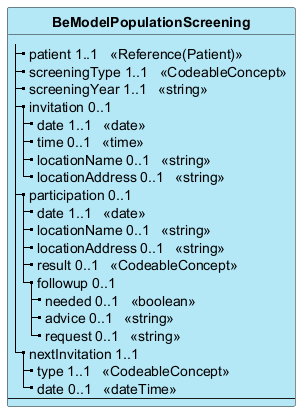

The diagram above was rendered by PlantUML. Its source (embedded in the PNG):
@startuml
skinparam ClassBackgroundColor #B5E8F7
skinparam linetype polyline
hide circle
hide stereotype

class "**BeModelPopulationScreening**" as BeModelPopulationScreening {
|_ patient 1..1   <<Reference(Patient)>>  
|_ screeningType 1..1   <<CodeableConcept>>  
|_ screeningYear 1..1   <<string>>  
|_ invitation 0..1  
  |_ date 1..1   <<date>>  
  |_ time 0..1   <<time>>  
  |_ locationName 0..1   <<string>>  
  |_ locationAddress 0..1   <<string>>  
|_ participation 0..1  
  |_ date 1..1   <<date>>  
  |_ locationName 0..1   <<string>>  
  |_ locationAddress 0..1   <<string>>  
  |_ result 0..1   <<CodeableConcept>>  
  |_ followup 0..1  
    |_ needed 0..1   <<boolean>>  
    |_ advice 0..1   <<string>>  
    |_ request 0..1   <<string>>  
|_ nextInvitation 1..1  
  |_ type 1..1   <<CodeableConcept>>  
  |_ date 0..1   <<dateTime>>  
--
}

@enduml